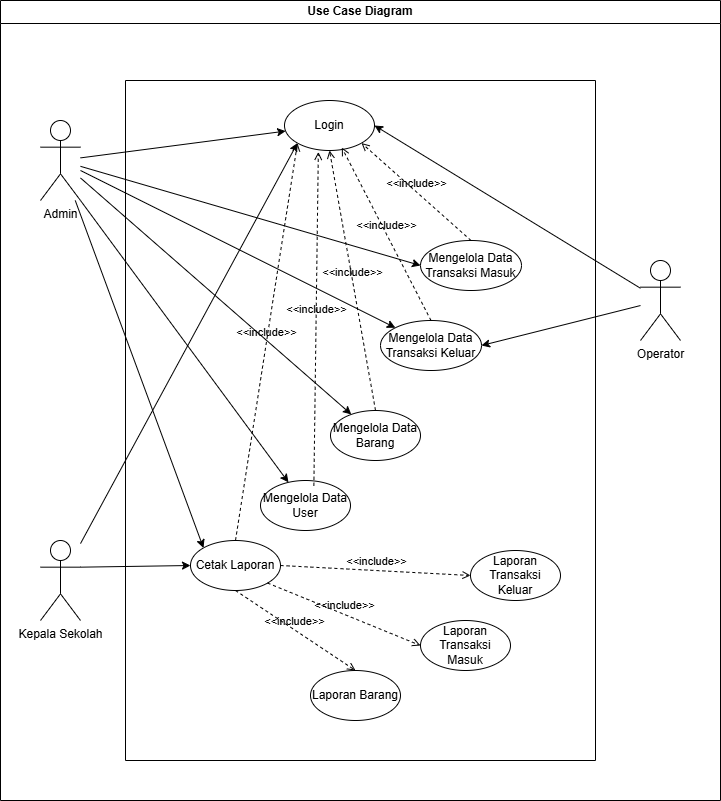

The diagram above was exported from draw.io. Its source (the exported page's mxGraphModel, read from the mxfile embedded in the PNG):
<mxGraphModel dx="2901" dy="923" grid="1" gridSize="10" guides="1" tooltips="1" connect="1" arrows="1" fold="1" page="1" pageScale="1" pageWidth="827" pageHeight="1169" math="0" shadow="0">
  <root>
    <mxCell id="0" />
    <mxCell id="1" parent="0" />
    <mxCell id="IKW6W_gq6xDsW_QgpVO9-10" value="Use Case Diagram" style="swimlane;whiteSpace=wrap;html=1;" vertex="1" parent="1">
      <mxGeometry x="-40" width="720" height="800" as="geometry" />
    </mxCell>
    <mxCell id="IKW6W_gq6xDsW_QgpVO9-1" value="Admin" style="shape=umlActor;verticalLabelPosition=bottom;verticalAlign=top;html=1;outlineConnect=0;" vertex="1" parent="IKW6W_gq6xDsW_QgpVO9-10">
      <mxGeometry x="40" y="120" width="40" height="80" as="geometry" />
    </mxCell>
    <mxCell id="IKW6W_gq6xDsW_QgpVO9-4" value="Kepala Sekolah" style="shape=umlActor;verticalLabelPosition=bottom;verticalAlign=top;html=1;outlineConnect=0;" vertex="1" parent="IKW6W_gq6xDsW_QgpVO9-10">
      <mxGeometry x="40" y="540" width="40" height="80" as="geometry" />
    </mxCell>
    <mxCell id="IKW6W_gq6xDsW_QgpVO9-11" value="Login" style="ellipse;whiteSpace=wrap;html=1;" vertex="1" parent="IKW6W_gq6xDsW_QgpVO9-10">
      <mxGeometry x="284" y="100" width="90" height="50" as="geometry" />
    </mxCell>
    <mxCell id="IKW6W_gq6xDsW_QgpVO9-14" value="&amp;lt;&amp;lt;include&amp;gt;&amp;gt;" style="html=1;verticalAlign=bottom;labelBackgroundColor=none;endArrow=open;endFill=0;dashed=1;rounded=0;exitX=0.5;exitY=0;exitDx=0;exitDy=0;entryX=1;entryY=1;entryDx=0;entryDy=0;" edge="1" parent="IKW6W_gq6xDsW_QgpVO9-10" source="IKW6W_gq6xDsW_QgpVO9-23" target="IKW6W_gq6xDsW_QgpVO9-11">
      <mxGeometry width="160" relative="1" as="geometry">
        <mxPoint x="294" y="560" as="sourcePoint" />
        <mxPoint x="454" y="560" as="targetPoint" />
      </mxGeometry>
    </mxCell>
    <mxCell id="IKW6W_gq6xDsW_QgpVO9-18" value="" style="endArrow=classic;html=1;rounded=0;" edge="1" parent="IKW6W_gq6xDsW_QgpVO9-10" source="IKW6W_gq6xDsW_QgpVO9-1" target="IKW6W_gq6xDsW_QgpVO9-11">
      <mxGeometry width="50" height="50" relative="1" as="geometry">
        <mxPoint x="340" y="270" as="sourcePoint" />
        <mxPoint x="390" y="220" as="targetPoint" />
      </mxGeometry>
    </mxCell>
    <mxCell id="IKW6W_gq6xDsW_QgpVO9-19" value="Cetak Laporan" style="ellipse;whiteSpace=wrap;html=1;" vertex="1" parent="IKW6W_gq6xDsW_QgpVO9-10">
      <mxGeometry x="190" y="540" width="90" height="50" as="geometry" />
    </mxCell>
    <mxCell id="IKW6W_gq6xDsW_QgpVO9-21" value="Mengelola Data User" style="ellipse;whiteSpace=wrap;html=1;" vertex="1" parent="IKW6W_gq6xDsW_QgpVO9-10">
      <mxGeometry x="260" y="480" width="90" height="50" as="geometry" />
    </mxCell>
    <mxCell id="IKW6W_gq6xDsW_QgpVO9-20" value="Mengelola Data Barang" style="ellipse;whiteSpace=wrap;html=1;" vertex="1" parent="IKW6W_gq6xDsW_QgpVO9-10">
      <mxGeometry x="330" y="410" width="90" height="50" as="geometry" />
    </mxCell>
    <mxCell id="IKW6W_gq6xDsW_QgpVO9-22" value="Mengelola Data Transaksi Keluar" style="ellipse;whiteSpace=wrap;html=1;" vertex="1" parent="IKW6W_gq6xDsW_QgpVO9-10">
      <mxGeometry x="380" y="320" width="101" height="50" as="geometry" />
    </mxCell>
    <mxCell id="IKW6W_gq6xDsW_QgpVO9-23" value="Mengelola Data Transaksi Masuk" style="ellipse;whiteSpace=wrap;html=1;" vertex="1" parent="IKW6W_gq6xDsW_QgpVO9-10">
      <mxGeometry x="420" y="240" width="101" height="50" as="geometry" />
    </mxCell>
    <mxCell id="IKW6W_gq6xDsW_QgpVO9-7" value="Operator" style="shape=umlActor;verticalLabelPosition=bottom;verticalAlign=top;html=1;outlineConnect=0;" vertex="1" parent="IKW6W_gq6xDsW_QgpVO9-10">
      <mxGeometry x="640" y="260" width="40" height="80" as="geometry" />
    </mxCell>
    <mxCell id="IKW6W_gq6xDsW_QgpVO9-26" value="&amp;lt;&amp;lt;include&amp;gt;&amp;gt;" style="html=1;verticalAlign=bottom;labelBackgroundColor=none;endArrow=open;endFill=0;dashed=1;rounded=0;exitX=0.5;exitY=0;exitDx=0;exitDy=0;entryX=0.5;entryY=1;entryDx=0;entryDy=0;" edge="1" parent="IKW6W_gq6xDsW_QgpVO9-10" source="IKW6W_gq6xDsW_QgpVO9-20" target="IKW6W_gq6xDsW_QgpVO9-11">
      <mxGeometry width="160" relative="1" as="geometry">
        <mxPoint x="510" y="347" as="sourcePoint" />
        <mxPoint x="440" y="260" as="targetPoint" />
      </mxGeometry>
    </mxCell>
    <mxCell id="IKW6W_gq6xDsW_QgpVO9-25" value="&amp;lt;&amp;lt;include&amp;gt;&amp;gt;" style="html=1;verticalAlign=bottom;labelBackgroundColor=none;endArrow=open;endFill=0;dashed=1;rounded=0;exitX=0.5;exitY=0;exitDx=0;exitDy=0;entryX=0.637;entryY=0.941;entryDx=0;entryDy=0;entryPerimeter=0;" edge="1" parent="IKW6W_gq6xDsW_QgpVO9-10" source="IKW6W_gq6xDsW_QgpVO9-22" target="IKW6W_gq6xDsW_QgpVO9-11">
      <mxGeometry width="160" relative="1" as="geometry">
        <mxPoint x="470" y="297" as="sourcePoint" />
        <mxPoint x="400" y="210" as="targetPoint" />
      </mxGeometry>
    </mxCell>
    <mxCell id="IKW6W_gq6xDsW_QgpVO9-24" value="&amp;lt;&amp;lt;include&amp;gt;&amp;gt;" style="html=1;verticalAlign=bottom;labelBackgroundColor=none;endArrow=open;endFill=0;dashed=1;rounded=0;exitX=0.593;exitY=0.105;exitDx=0;exitDy=0;entryX=0.376;entryY=1.029;entryDx=0;entryDy=0;exitPerimeter=0;entryPerimeter=0;" edge="1" parent="IKW6W_gq6xDsW_QgpVO9-10" source="IKW6W_gq6xDsW_QgpVO9-21" target="IKW6W_gq6xDsW_QgpVO9-11">
      <mxGeometry width="160" relative="1" as="geometry">
        <mxPoint x="460" y="267" as="sourcePoint" />
        <mxPoint x="390" y="180" as="targetPoint" />
      </mxGeometry>
    </mxCell>
    <mxCell id="IKW6W_gq6xDsW_QgpVO9-27" value="&amp;lt;&amp;lt;include&amp;gt;&amp;gt;" style="html=1;verticalAlign=bottom;labelBackgroundColor=none;endArrow=open;endFill=0;dashed=1;rounded=0;exitX=0.5;exitY=0;exitDx=0;exitDy=0;entryX=0;entryY=1;entryDx=0;entryDy=0;" edge="1" parent="IKW6W_gq6xDsW_QgpVO9-10" source="IKW6W_gq6xDsW_QgpVO9-19" target="IKW6W_gq6xDsW_QgpVO9-11">
      <mxGeometry width="160" relative="1" as="geometry">
        <mxPoint x="325" y="774" as="sourcePoint" />
        <mxPoint x="320" y="460" as="targetPoint" />
      </mxGeometry>
    </mxCell>
    <mxCell id="IKW6W_gq6xDsW_QgpVO9-29" value="" style="endArrow=classic;html=1;rounded=0;entryX=0;entryY=1;entryDx=0;entryDy=0;" edge="1" parent="IKW6W_gq6xDsW_QgpVO9-10" source="IKW6W_gq6xDsW_QgpVO9-4" target="IKW6W_gq6xDsW_QgpVO9-11">
      <mxGeometry width="50" height="50" relative="1" as="geometry">
        <mxPoint x="170" y="186" as="sourcePoint" />
        <mxPoint x="375" y="160" as="targetPoint" />
      </mxGeometry>
    </mxCell>
    <mxCell id="IKW6W_gq6xDsW_QgpVO9-30" value="" style="endArrow=classic;html=1;rounded=0;entryX=1;entryY=0.5;entryDx=0;entryDy=0;" edge="1" parent="IKW6W_gq6xDsW_QgpVO9-10" source="IKW6W_gq6xDsW_QgpVO9-7" target="IKW6W_gq6xDsW_QgpVO9-11">
      <mxGeometry width="50" height="50" relative="1" as="geometry">
        <mxPoint x="170" y="780" as="sourcePoint" />
        <mxPoint x="387" y="380" as="targetPoint" />
      </mxGeometry>
    </mxCell>
    <mxCell id="IKW6W_gq6xDsW_QgpVO9-31" value="" style="endArrow=classic;html=1;rounded=0;entryX=0;entryY=0.5;entryDx=0;entryDy=0;exitX=1;exitY=0.3333333333333333;exitDx=0;exitDy=0;exitPerimeter=0;" edge="1" parent="IKW6W_gq6xDsW_QgpVO9-10" source="IKW6W_gq6xDsW_QgpVO9-4" target="IKW6W_gq6xDsW_QgpVO9-19">
      <mxGeometry width="50" height="50" relative="1" as="geometry">
        <mxPoint x="150" y="810" as="sourcePoint" />
        <mxPoint x="367" y="410" as="targetPoint" />
      </mxGeometry>
    </mxCell>
    <mxCell id="IKW6W_gq6xDsW_QgpVO9-35" value="" style="endArrow=classic;html=1;rounded=0;entryX=0;entryY=0.5;entryDx=0;entryDy=0;" edge="1" parent="IKW6W_gq6xDsW_QgpVO9-10" source="IKW6W_gq6xDsW_QgpVO9-1" target="IKW6W_gq6xDsW_QgpVO9-23">
      <mxGeometry width="50" height="50" relative="1" as="geometry">
        <mxPoint x="130" y="562" as="sourcePoint" />
        <mxPoint x="240" y="560" as="targetPoint" />
      </mxGeometry>
    </mxCell>
    <mxCell id="IKW6W_gq6xDsW_QgpVO9-36" value="" style="endArrow=classic;html=1;rounded=0;" edge="1" parent="IKW6W_gq6xDsW_QgpVO9-10" source="IKW6W_gq6xDsW_QgpVO9-1" target="IKW6W_gq6xDsW_QgpVO9-22">
      <mxGeometry width="50" height="50" relative="1" as="geometry">
        <mxPoint x="190" y="200" as="sourcePoint" />
        <mxPoint x="530" y="299" as="targetPoint" />
      </mxGeometry>
    </mxCell>
    <mxCell id="IKW6W_gq6xDsW_QgpVO9-37" value="" style="endArrow=classic;html=1;rounded=0;" edge="1" parent="IKW6W_gq6xDsW_QgpVO9-10" source="IKW6W_gq6xDsW_QgpVO9-1" target="IKW6W_gq6xDsW_QgpVO9-20">
      <mxGeometry width="50" height="50" relative="1" as="geometry">
        <mxPoint x="210" y="240" as="sourcePoint" />
        <mxPoint x="525" y="397" as="targetPoint" />
      </mxGeometry>
    </mxCell>
    <mxCell id="IKW6W_gq6xDsW_QgpVO9-38" value="" style="endArrow=classic;html=1;rounded=0;exitX=1;exitY=1;exitDx=0;exitDy=0;exitPerimeter=0;" edge="1" parent="IKW6W_gq6xDsW_QgpVO9-10" source="IKW6W_gq6xDsW_QgpVO9-1" target="IKW6W_gq6xDsW_QgpVO9-21">
      <mxGeometry width="50" height="50" relative="1" as="geometry">
        <mxPoint x="170" y="250" as="sourcePoint" />
        <mxPoint x="441" y="487" as="targetPoint" />
      </mxGeometry>
    </mxCell>
    <mxCell id="IKW6W_gq6xDsW_QgpVO9-39" value="" style="endArrow=classic;html=1;rounded=0;entryX=0;entryY=0;entryDx=0;entryDy=0;" edge="1" parent="IKW6W_gq6xDsW_QgpVO9-10" source="IKW6W_gq6xDsW_QgpVO9-1" target="IKW6W_gq6xDsW_QgpVO9-19">
      <mxGeometry width="50" height="50" relative="1" as="geometry">
        <mxPoint x="230" y="400" as="sourcePoint" />
        <mxPoint x="438" y="682" as="targetPoint" />
      </mxGeometry>
    </mxCell>
    <mxCell id="IKW6W_gq6xDsW_QgpVO9-3" value="" style="swimlane;startSize=0;" vertex="1" parent="IKW6W_gq6xDsW_QgpVO9-10">
      <mxGeometry x="125" y="80" width="470" height="680" as="geometry" />
    </mxCell>
    <mxCell id="IKW6W_gq6xDsW_QgpVO9-34" value="Laporan Barang" style="ellipse;whiteSpace=wrap;html=1;" vertex="1" parent="IKW6W_gq6xDsW_QgpVO9-3">
      <mxGeometry x="185" y="590" width="90" height="50" as="geometry" />
    </mxCell>
    <mxCell id="IKW6W_gq6xDsW_QgpVO9-40" value="Laporan Transaksi Keluar" style="ellipse;whiteSpace=wrap;html=1;" vertex="1" parent="IKW6W_gq6xDsW_QgpVO9-3">
      <mxGeometry x="345" y="470" width="90" height="50" as="geometry" />
    </mxCell>
    <mxCell id="IKW6W_gq6xDsW_QgpVO9-33" value="Laporan Transaksi Masuk" style="ellipse;whiteSpace=wrap;html=1;" vertex="1" parent="IKW6W_gq6xDsW_QgpVO9-3">
      <mxGeometry x="295" y="540" width="90" height="50" as="geometry" />
    </mxCell>
    <mxCell id="IKW6W_gq6xDsW_QgpVO9-41" value="&amp;lt;&amp;lt;include&amp;gt;&amp;gt;" style="html=1;verticalAlign=bottom;labelBackgroundColor=none;endArrow=open;endFill=0;dashed=1;rounded=0;entryX=0.5;entryY=0;entryDx=0;entryDy=0;exitX=0.5;exitY=1;exitDx=0;exitDy=0;" edge="1" parent="IKW6W_gq6xDsW_QgpVO9-10" source="IKW6W_gq6xDsW_QgpVO9-19" target="IKW6W_gq6xDsW_QgpVO9-34">
      <mxGeometry width="160" relative="1" as="geometry">
        <mxPoint x="290" y="410" as="sourcePoint" />
        <mxPoint x="450" y="410" as="targetPoint" />
      </mxGeometry>
    </mxCell>
    <mxCell id="IKW6W_gq6xDsW_QgpVO9-43" value="&amp;lt;&amp;lt;include&amp;gt;&amp;gt;" style="html=1;verticalAlign=bottom;labelBackgroundColor=none;endArrow=open;endFill=0;dashed=1;rounded=0;entryX=0;entryY=0.5;entryDx=0;entryDy=0;exitX=1;exitY=1;exitDx=0;exitDy=0;" edge="1" parent="IKW6W_gq6xDsW_QgpVO9-10" source="IKW6W_gq6xDsW_QgpVO9-19" target="IKW6W_gq6xDsW_QgpVO9-33">
      <mxGeometry width="160" relative="1" as="geometry">
        <mxPoint x="310" y="680" as="sourcePoint" />
        <mxPoint x="430" y="740" as="targetPoint" />
      </mxGeometry>
    </mxCell>
    <mxCell id="IKW6W_gq6xDsW_QgpVO9-42" value="&amp;lt;&amp;lt;include&amp;gt;&amp;gt;" style="html=1;verticalAlign=bottom;labelBackgroundColor=none;endArrow=open;endFill=0;dashed=1;rounded=0;entryX=0;entryY=0.5;entryDx=0;entryDy=0;exitX=1;exitY=0.5;exitDx=0;exitDy=0;" edge="1" parent="IKW6W_gq6xDsW_QgpVO9-10" source="IKW6W_gq6xDsW_QgpVO9-19" target="IKW6W_gq6xDsW_QgpVO9-40">
      <mxGeometry width="160" relative="1" as="geometry">
        <mxPoint x="310" y="680" as="sourcePoint" />
        <mxPoint x="430" y="740" as="targetPoint" />
      </mxGeometry>
    </mxCell>
    <mxCell id="IKW6W_gq6xDsW_QgpVO9-32" value="" style="endArrow=classic;html=1;rounded=0;entryX=1;entryY=0.5;entryDx=0;entryDy=0;" edge="1" parent="IKW6W_gq6xDsW_QgpVO9-10" source="IKW6W_gq6xDsW_QgpVO9-7" target="IKW6W_gq6xDsW_QgpVO9-22">
      <mxGeometry width="50" height="50" relative="1" as="geometry">
        <mxPoint x="730" y="280" as="sourcePoint" />
        <mxPoint x="670" y="240" as="targetPoint" />
      </mxGeometry>
    </mxCell>
  </root>
</mxGraphModel>